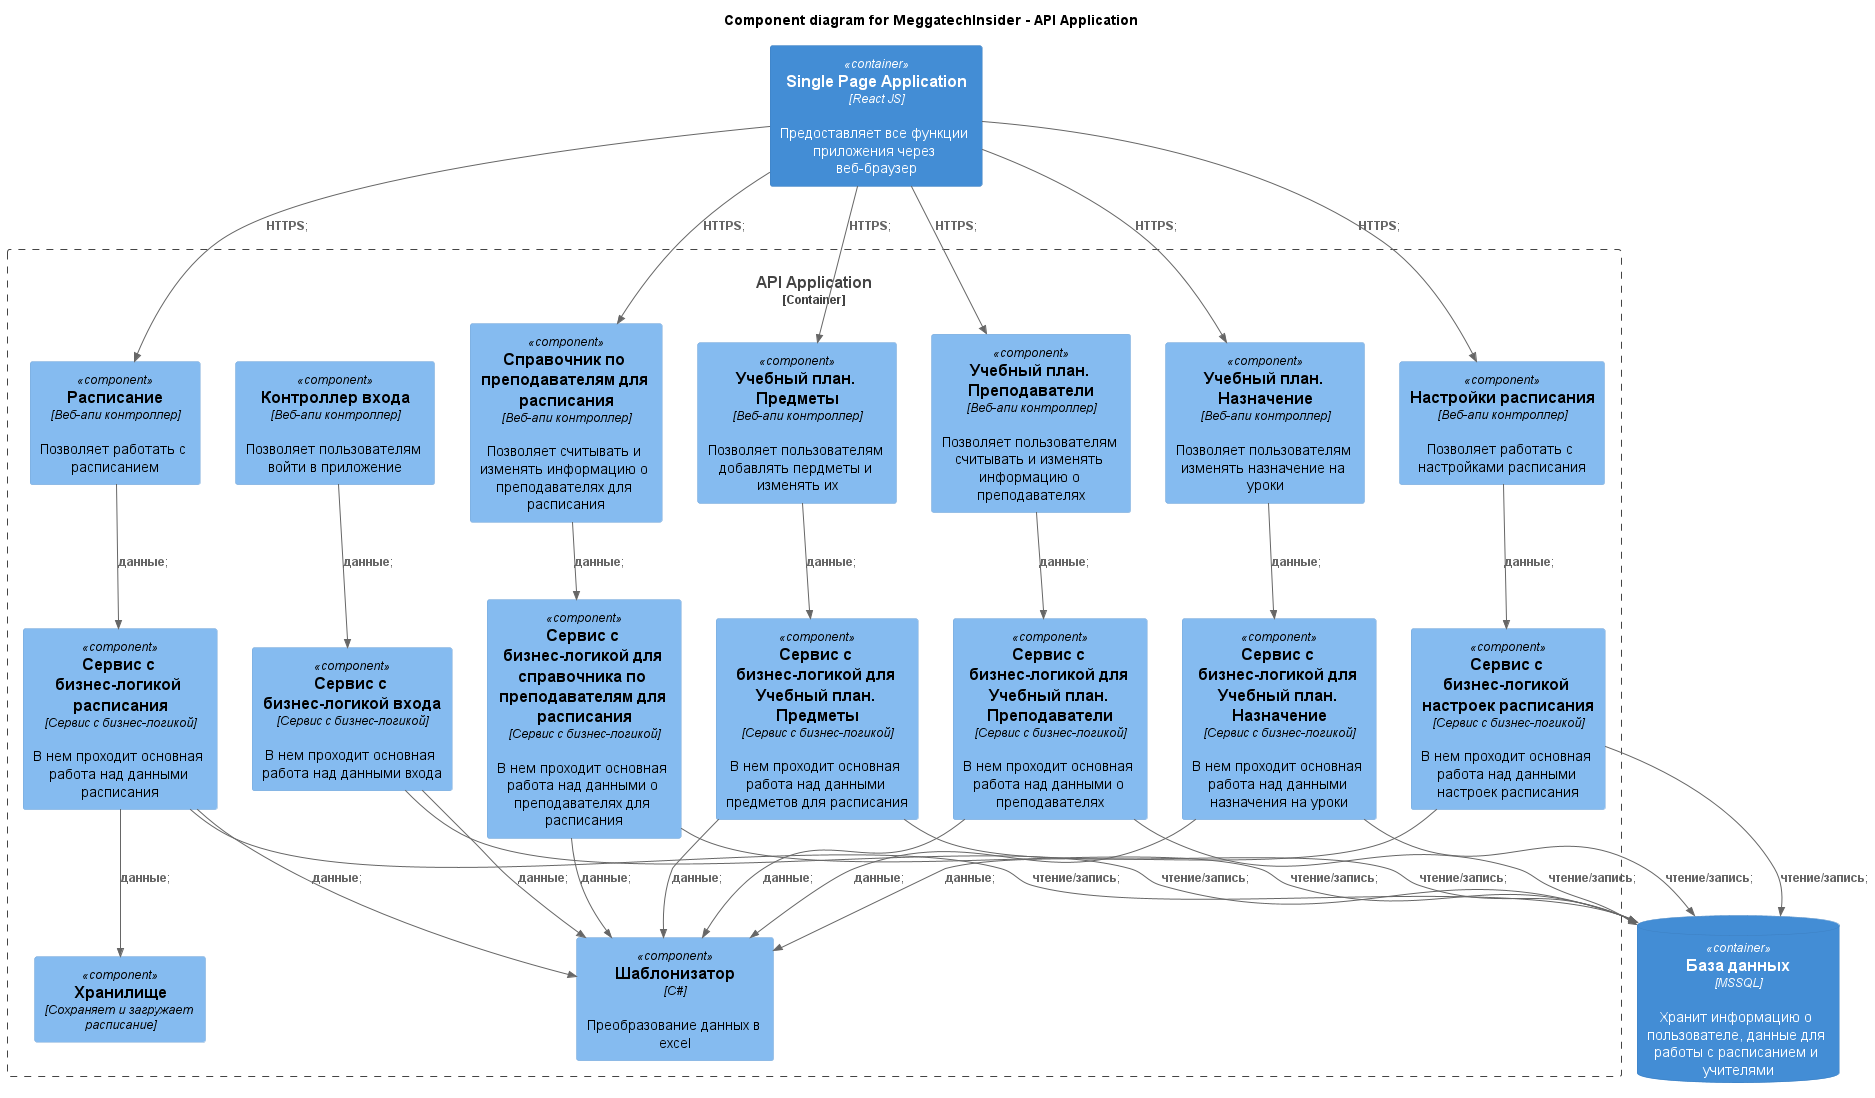

The diagram above was rendered by PlantUML. Its source (embedded in the PNG):
@startuml Компоненты
!include https://raw.githubusercontent.com/plantuml-stdlib/C4-PlantUML/master/C4_Component.puml

title Component diagram for MeggatechInsider - API Application

Container(spa, "Single Page Application", "React JS", "Предоставляет все функции приложения через веб-браузер")
ContainerDb(db, "База данных", "MSSQL", "Хранит информацию о пользователе, данные для работы с расписанием и учителями")

Container_Boundary(api, "API Application") {
    Component(sign, "Контроллер входа", "Веб-апи контроллер", "Позволяет пользователям войти в приложение")
    Component(sheduleSettings, "Настройки расписания", "Веб-апи контроллер", "Позволяет работать с настройками расписания")
    Component(teacherGuid, "Справочник по преподавателям для расписания", "Веб-апи контроллер", "Позволяет считывать и изменять информацию о преподавателях для расписания")
    Component(shedule, "Расписание", "Веб-апи контроллер", "Позволяет работать с расписанием")
    Component(subjects, "Учебный план. Предметы", "Веб-апи контроллер", "Позволяет пользователям добавлять пердметы и изменять их")
    Component(teachers, "Учебный план. Преподаватели", "Веб-апи контроллер", "Позволяет пользователям считывать и изменять информацию о преподавателях")
    Component(assignment, "Учебный план. Назначение", "Веб-апи контроллер", "Позволяет пользователям изменять назначение на уроки")
}

Container_Boundary(api, "API Application") {
    Component(signServices, "Сервис с бизнес-логикой входа", "Сервис с бизнес-логикой", "В нем проходит основная работа над данными входа")
    Component(sheduleSettingsServices, "Сервис с бизнес-логикой настроек расписания", "Сервис с бизнес-логикой", "В нем проходит основная работа над данными настроек расписания")
    Component(teacherGuidServices, "Сервис с бизнес-логикой для справочника по преподавателям для расписания", "Сервис с бизнес-логикой", "В нем проходит основная работа над данными о преподавателях для расписания")
    Component(sheduleServices, "Сервис с бизнес-логикой расписания", "Сервис с бизнес-логикой", "В нем проходит основная работа над данными расписания")
    Component(subjectsServices, "Сервис с бизнес-логикой для Учебный план. Предметы", "Сервис с бизнес-логикой", "В нем проходит основная работа над данными предметов для расписания")
    Component(teachersServices, "Сервис с бизнес-логикой для Учебный план. Преподаватели", "Сервис с бизнес-логикой", "В нем проходит основная работа над данными о преподавателях")
    Component(assignmentServices, "Сервис с бизнес-логикой для Учебный план. Назначение", "Сервис с бизнес-логикой", "В нем проходит основная работа над данными назначения на уроки")
}

Container_Boundary(api, "API Application") {
    Component(excel, "Шаблонизатор", "C#", "Преобразование данных в excel")
    Component(sheduleStorage, "Хранилище", "Сохраняет и загружает расписание")
}

Rel(spa, sheduleSettings, 'HTTPS');
Rel(spa, teacherGuid, 'HTTPS');
Rel(spa, shedule, 'HTTPS');
Rel(spa, subjects, 'HTTPS');
Rel(spa, teachers, 'HTTPS');
Rel(spa, assignment, 'HTTPS');

Rel(sign, signServices, 'данные');
Rel(sheduleSettings, sheduleSettingsServices, 'данные');
Rel(teacherGuid, teacherGuidServices, 'данные');
Rel(shedule, sheduleServices, 'данные');
Rel(subjects, subjectsServices, 'данные');
Rel(teachers, teachersServices, 'данные');
Rel(assignment, assignmentServices, 'данные');

Rel(signServices, db, 'чтение/запись');
Rel(sheduleSettingsServices, db, 'чтение/запись');
Rel(teacherGuidServices, db, 'чтение/запись');
Rel(sheduleServices, db, 'чтение/запись');
Rel(subjectsServices, db, 'чтение/запись');
Rel(teachersServices, db, 'чтение/запись');
Rel(assignmentServices, db, 'чтение/запись');

Rel(signServices, excel, 'данные');
Rel(sheduleSettingsServices, excel, 'данные');
Rel(teacherGuidServices, excel, 'данные');
Rel(sheduleServices, excel, 'данные');
Rel(subjectsServices, excel, 'данные');
Rel(teachersServices, excel, 'данные');
Rel(assignmentServices, excel, 'данные');

Rel(sheduleServices, sheduleStorage, 'данные');

@enduml